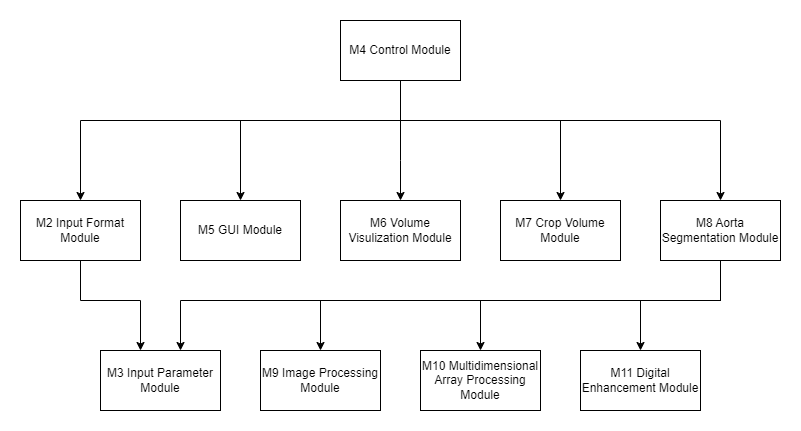

The diagram above was exported from draw.io. Its source (the exported page's mxGraphModel, read from the mxfile embedded in the PNG):
<mxGraphModel dx="1893" dy="540" grid="1" gridSize="10" guides="1" tooltips="1" connect="1" arrows="1" fold="1" page="1" pageScale="1" pageWidth="827" pageHeight="1169" math="0" shadow="0">
  <root>
    <mxCell id="0" />
    <mxCell id="1" parent="0" />
    <mxCell id="2" value="M5 GUI Module" style="rounded=0;whiteSpace=wrap;html=1;" vertex="1" parent="1">
      <mxGeometry x="-120" y="300" width="120" height="60" as="geometry" />
    </mxCell>
    <mxCell id="3" value="" style="edgeStyle=orthogonalEdgeStyle;rounded=0;orthogonalLoop=1;jettySize=auto;html=1;exitX=0.5;exitY=1;exitDx=0;exitDy=0;" edge="1" source="4" target="21" parent="1">
      <mxGeometry relative="1" as="geometry">
        <Array as="points">
          <mxPoint x="-220" y="400" />
          <mxPoint x="-160" y="400" />
        </Array>
      </mxGeometry>
    </mxCell>
    <mxCell id="4" value="M2 Input Format Module" style="rounded=0;whiteSpace=wrap;html=1;" vertex="1" parent="1">
      <mxGeometry x="-280" y="300" width="120" height="60" as="geometry" />
    </mxCell>
    <mxCell id="5" value="" style="edgeStyle=orthogonalEdgeStyle;rounded=0;orthogonalLoop=1;jettySize=auto;html=1;exitX=0.5;exitY=1;exitDx=0;exitDy=0;entryX=0.5;entryY=0;entryDx=0;entryDy=0;" edge="1" source="10" target="4" parent="1">
      <mxGeometry relative="1" as="geometry">
        <Array as="points">
          <mxPoint x="100" y="220" />
          <mxPoint x="-220" y="220" />
        </Array>
      </mxGeometry>
    </mxCell>
    <mxCell id="6" value="" style="edgeStyle=orthogonalEdgeStyle;rounded=0;orthogonalLoop=1;jettySize=auto;html=1;" edge="1" source="10" target="17" parent="1">
      <mxGeometry relative="1" as="geometry">
        <Array as="points">
          <mxPoint x="100" y="220" />
          <mxPoint x="420" y="220" />
        </Array>
      </mxGeometry>
    </mxCell>
    <mxCell id="7" style="edgeStyle=orthogonalEdgeStyle;rounded=0;orthogonalLoop=1;jettySize=auto;html=1;entryX=0.5;entryY=0;entryDx=0;entryDy=0;" edge="1" source="10" target="2" parent="1">
      <mxGeometry relative="1" as="geometry">
        <Array as="points">
          <mxPoint x="100" y="220" />
          <mxPoint x="-60" y="220" />
        </Array>
      </mxGeometry>
    </mxCell>
    <mxCell id="8" style="edgeStyle=orthogonalEdgeStyle;rounded=0;orthogonalLoop=1;jettySize=auto;html=1;entryX=0.5;entryY=0;entryDx=0;entryDy=0;exitX=0.5;exitY=1;exitDx=0;exitDy=0;" edge="1" source="10" target="12" parent="1">
      <mxGeometry relative="1" as="geometry">
        <Array as="points">
          <mxPoint x="100" y="220" />
          <mxPoint x="260" y="220" />
        </Array>
      </mxGeometry>
    </mxCell>
    <mxCell id="9" style="edgeStyle=orthogonalEdgeStyle;rounded=0;orthogonalLoop=1;jettySize=auto;html=1;entryX=0.5;entryY=0;entryDx=0;entryDy=0;" edge="1" source="10" target="11" parent="1">
      <mxGeometry relative="1" as="geometry">
        <Array as="points">
          <mxPoint x="100" y="260" />
          <mxPoint x="100" y="260" />
        </Array>
      </mxGeometry>
    </mxCell>
    <mxCell id="10" value="M4 Control Module" style="rounded=0;whiteSpace=wrap;html=1;" vertex="1" parent="1">
      <mxGeometry x="40" y="120" width="120" height="60" as="geometry" />
    </mxCell>
    <mxCell id="11" value="M6 Volume Visulization Module" style="rounded=0;whiteSpace=wrap;html=1;" vertex="1" parent="1">
      <mxGeometry x="40" y="300" width="120" height="60" as="geometry" />
    </mxCell>
    <mxCell id="12" value="M7 Crop Volume Module" style="rounded=0;whiteSpace=wrap;html=1;" vertex="1" parent="1">
      <mxGeometry x="200" y="300" width="120" height="60" as="geometry" />
    </mxCell>
    <mxCell id="13" value="" style="edgeStyle=orthogonalEdgeStyle;rounded=0;orthogonalLoop=1;jettySize=auto;html=1;exitX=0.5;exitY=1;exitDx=0;exitDy=0;" edge="1" source="17" target="18" parent="1">
      <mxGeometry relative="1" as="geometry">
        <mxPoint x="20" y="360" as="sourcePoint" />
        <Array as="points">
          <mxPoint x="140" y="400" />
          <mxPoint x="-100" y="400" />
        </Array>
      </mxGeometry>
    </mxCell>
    <mxCell id="14" value="" style="edgeStyle=orthogonalEdgeStyle;rounded=0;orthogonalLoop=1;jettySize=auto;html=1;exitX=0.5;exitY=1;exitDx=0;exitDy=0;" edge="1" source="17" target="20" parent="1">
      <mxGeometry relative="1" as="geometry">
        <mxPoint x="20" y="360" as="sourcePoint" />
        <Array as="points">
          <mxPoint x="420" y="400" />
          <mxPoint x="180" y="400" />
        </Array>
      </mxGeometry>
    </mxCell>
    <mxCell id="15" value="" style="edgeStyle=orthogonalEdgeStyle;rounded=0;orthogonalLoop=1;jettySize=auto;html=1;exitX=0.5;exitY=1;exitDx=0;exitDy=0;" edge="1" source="17" target="21" parent="1">
      <mxGeometry relative="1" as="geometry">
        <Array as="points">
          <mxPoint x="420" y="400" />
          <mxPoint x="-120" y="400" />
        </Array>
      </mxGeometry>
    </mxCell>
    <mxCell id="16" style="edgeStyle=orthogonalEdgeStyle;rounded=0;orthogonalLoop=1;jettySize=auto;html=1;entryX=0.5;entryY=0;entryDx=0;entryDy=0;" edge="1" source="17" target="19" parent="1">
      <mxGeometry relative="1" as="geometry">
        <Array as="points">
          <mxPoint x="420" y="400" />
          <mxPoint x="20" y="400" />
        </Array>
      </mxGeometry>
    </mxCell>
    <mxCell id="17" value="M8 Aorta Segmentation Module" style="rounded=0;whiteSpace=wrap;html=1;" vertex="1" parent="1">
      <mxGeometry x="360" y="300" width="120" height="60" as="geometry" />
    </mxCell>
    <mxCell id="18" value="M11 Digital Enhancement Module" style="rounded=0;whiteSpace=wrap;html=1;" vertex="1" parent="1">
      <mxGeometry x="280" y="450" width="120" height="60" as="geometry" />
    </mxCell>
    <mxCell id="19" value="M9 Image Processing Module" style="rounded=0;whiteSpace=wrap;html=1;" vertex="1" parent="1">
      <mxGeometry x="-40" y="450" width="120" height="60" as="geometry" />
    </mxCell>
    <mxCell id="20" value="M10 Multidimensional Array Processing Module" style="rounded=0;whiteSpace=wrap;html=1;" vertex="1" parent="1">
      <mxGeometry x="120" y="450" width="120" height="60" as="geometry" />
    </mxCell>
    <mxCell id="21" value="M3 Input Parameter Module" style="rounded=0;whiteSpace=wrap;html=1;" vertex="1" parent="1">
      <mxGeometry x="-200" y="450" width="120" height="60" as="geometry" />
    </mxCell>
  </root>
</mxGraphModel>